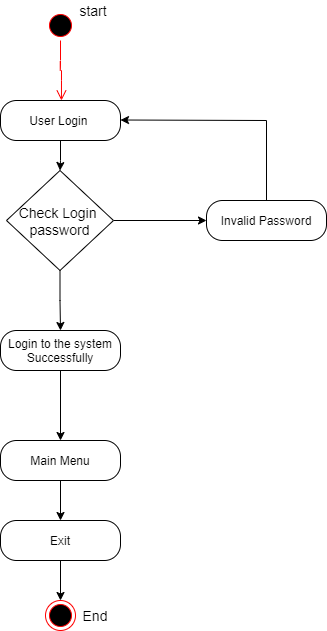

The diagram above was exported from draw.io. Its source (the exported page's mxGraphModel, read from the mxfile embedded in the PNG):
<mxGraphModel dx="1550" dy="1955" grid="1" gridSize="10" guides="1" tooltips="1" connect="1" arrows="1" fold="1" page="1" pageScale="1" pageWidth="827" pageHeight="1169" math="0" shadow="0">
  <root>
    <mxCell id="JsYPMqshKA81U8t6HTjq-0" />
    <mxCell id="JsYPMqshKA81U8t6HTjq-1" parent="JsYPMqshKA81U8t6HTjq-0" />
    <mxCell id="_Sg0HYBGN5wlNyKRitwd-10" value="" style="edgeStyle=orthogonalEdgeStyle;rounded=0;orthogonalLoop=1;jettySize=auto;html=1;fontSize=14;" edge="1" parent="JsYPMqshKA81U8t6HTjq-1" source="JsYPMqshKA81U8t6HTjq-4" target="_Sg0HYBGN5wlNyKRitwd-9">
      <mxGeometry relative="1" as="geometry" />
    </mxCell>
    <mxCell id="JsYPMqshKA81U8t6HTjq-4" value="User Login&amp;nbsp;" style="rounded=1;whiteSpace=wrap;html=1;arcSize=40;fontColor=#000000;fillColor=#FFFFFF;" vertex="1" parent="JsYPMqshKA81U8t6HTjq-1">
      <mxGeometry x="354" y="90" width="120" height="40" as="geometry" />
    </mxCell>
    <mxCell id="JsYPMqshKA81U8t6HTjq-5" value="Invalid Password" style="rounded=1;whiteSpace=wrap;html=1;arcSize=40;fontColor=#000000;fillColor=#FFFFFF;" vertex="1" parent="JsYPMqshKA81U8t6HTjq-1">
      <mxGeometry x="560" y="190" width="120" height="40" as="geometry" />
    </mxCell>
    <mxCell id="_Sg0HYBGN5wlNyKRitwd-3" value="" style="ellipse;html=1;shape=startState;fillColor=#000000;strokeColor=#ff0000;" vertex="1" parent="JsYPMqshKA81U8t6HTjq-1">
      <mxGeometry x="399" width="30" height="30" as="geometry" />
    </mxCell>
    <mxCell id="_Sg0HYBGN5wlNyKRitwd-4" value="" style="edgeStyle=orthogonalEdgeStyle;html=1;verticalAlign=bottom;endArrow=open;endSize=8;strokeColor=#ff0000;entryX=0.508;entryY=0;entryDx=0;entryDy=0;entryPerimeter=0;" edge="1" source="_Sg0HYBGN5wlNyKRitwd-3" parent="JsYPMqshKA81U8t6HTjq-1" target="JsYPMqshKA81U8t6HTjq-4">
      <mxGeometry relative="1" as="geometry">
        <mxPoint x="415" y="85" as="targetPoint" />
      </mxGeometry>
    </mxCell>
    <mxCell id="_Sg0HYBGN5wlNyKRitwd-8" value="start" style="text;html=1;strokeColor=none;fillColor=none;align=center;verticalAlign=middle;whiteSpace=wrap;rounded=0;fontSize=14;" vertex="1" parent="JsYPMqshKA81U8t6HTjq-1">
      <mxGeometry x="427" y="-10" width="40" height="20" as="geometry" />
    </mxCell>
    <mxCell id="_Sg0HYBGN5wlNyKRitwd-12" value="" style="edgeStyle=orthogonalEdgeStyle;rounded=0;orthogonalLoop=1;jettySize=auto;html=1;fontSize=14;" edge="1" parent="JsYPMqshKA81U8t6HTjq-1" source="_Sg0HYBGN5wlNyKRitwd-9" target="JsYPMqshKA81U8t6HTjq-5">
      <mxGeometry relative="1" as="geometry" />
    </mxCell>
    <mxCell id="_Sg0HYBGN5wlNyKRitwd-16" value="" style="edgeStyle=orthogonalEdgeStyle;rounded=0;orthogonalLoop=1;jettySize=auto;html=1;fontSize=14;" edge="1" parent="JsYPMqshKA81U8t6HTjq-1" source="_Sg0HYBGN5wlNyKRitwd-9" target="_Sg0HYBGN5wlNyKRitwd-15">
      <mxGeometry relative="1" as="geometry" />
    </mxCell>
    <mxCell id="_Sg0HYBGN5wlNyKRitwd-9" value="Check Login &#10;password" style="rhombus;fontSize=14;strokeColor=#000000;fillColor=#FFFFFF;" vertex="1" parent="JsYPMqshKA81U8t6HTjq-1">
      <mxGeometry x="360" y="160" width="107" height="100" as="geometry" />
    </mxCell>
    <mxCell id="_Sg0HYBGN5wlNyKRitwd-18" value="" style="edgeStyle=orthogonalEdgeStyle;rounded=0;orthogonalLoop=1;jettySize=auto;html=1;fontSize=14;" edge="1" parent="JsYPMqshKA81U8t6HTjq-1" source="_Sg0HYBGN5wlNyKRitwd-15" target="_Sg0HYBGN5wlNyKRitwd-17">
      <mxGeometry relative="1" as="geometry" />
    </mxCell>
    <mxCell id="_Sg0HYBGN5wlNyKRitwd-15" value="Login to the system Successfully" style="rounded=1;whiteSpace=wrap;html=1;arcSize=40;fontColor=#000000;fillColor=#FFFFFF;" vertex="1" parent="JsYPMqshKA81U8t6HTjq-1">
      <mxGeometry x="354" y="320" width="120" height="40" as="geometry" />
    </mxCell>
    <mxCell id="_Sg0HYBGN5wlNyKRitwd-20" value="" style="edgeStyle=orthogonalEdgeStyle;rounded=0;orthogonalLoop=1;jettySize=auto;html=1;fontSize=14;" edge="1" parent="JsYPMqshKA81U8t6HTjq-1" source="_Sg0HYBGN5wlNyKRitwd-17" target="_Sg0HYBGN5wlNyKRitwd-19">
      <mxGeometry relative="1" as="geometry" />
    </mxCell>
    <mxCell id="_Sg0HYBGN5wlNyKRitwd-17" value="Main Menu" style="rounded=1;whiteSpace=wrap;html=1;arcSize=40;fontColor=#000000;fillColor=#FFFFFF;" vertex="1" parent="JsYPMqshKA81U8t6HTjq-1">
      <mxGeometry x="354" y="430" width="120" height="40" as="geometry" />
    </mxCell>
    <mxCell id="_Sg0HYBGN5wlNyKRitwd-23" value="" style="edgeStyle=orthogonalEdgeStyle;rounded=0;orthogonalLoop=1;jettySize=auto;html=1;fontSize=14;" edge="1" parent="JsYPMqshKA81U8t6HTjq-1" source="_Sg0HYBGN5wlNyKRitwd-19" target="_Sg0HYBGN5wlNyKRitwd-21">
      <mxGeometry relative="1" as="geometry" />
    </mxCell>
    <mxCell id="_Sg0HYBGN5wlNyKRitwd-19" value="Exit" style="rounded=1;whiteSpace=wrap;html=1;arcSize=40;fontColor=#000000;fillColor=#FFFFFF;" vertex="1" parent="JsYPMqshKA81U8t6HTjq-1">
      <mxGeometry x="354" y="510" width="120" height="40" as="geometry" />
    </mxCell>
    <mxCell id="_Sg0HYBGN5wlNyKRitwd-21" value="" style="ellipse;html=1;shape=endState;fillColor=#000000;strokeColor=#ff0000;fontSize=14;" vertex="1" parent="JsYPMqshKA81U8t6HTjq-1">
      <mxGeometry x="399" y="590" width="30" height="30" as="geometry" />
    </mxCell>
    <mxCell id="_Sg0HYBGN5wlNyKRitwd-24" value="End" style="text;html=1;strokeColor=none;fillColor=none;align=center;verticalAlign=middle;whiteSpace=wrap;rounded=0;fontSize=14;" vertex="1" parent="JsYPMqshKA81U8t6HTjq-1">
      <mxGeometry x="429" y="595" width="40" height="20" as="geometry" />
    </mxCell>
    <mxCell id="Wocwq4eFete6FLhUnDs2-1" value="" style="endArrow=none;html=1;fontSize=14;entryX=0.5;entryY=0;entryDx=0;entryDy=0;" edge="1" parent="JsYPMqshKA81U8t6HTjq-1" target="JsYPMqshKA81U8t6HTjq-5">
      <mxGeometry width="50" height="50" relative="1" as="geometry">
        <mxPoint x="620" y="110" as="sourcePoint" />
        <mxPoint x="560" y="320" as="targetPoint" />
      </mxGeometry>
    </mxCell>
    <mxCell id="Wocwq4eFete6FLhUnDs2-2" value="" style="endArrow=classic;html=1;fontSize=14;" edge="1" parent="JsYPMqshKA81U8t6HTjq-1">
      <mxGeometry width="50" height="50" relative="1" as="geometry">
        <mxPoint x="620" y="110" as="sourcePoint" />
        <mxPoint x="474" y="109.5" as="targetPoint" />
      </mxGeometry>
    </mxCell>
  </root>
</mxGraphModel>